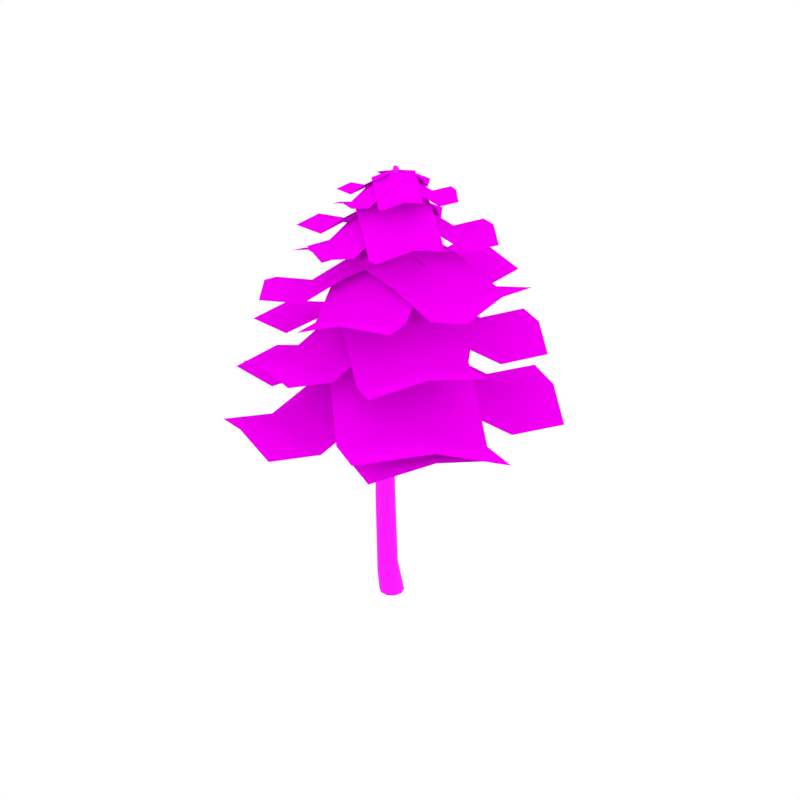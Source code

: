 # Source: Pine_4.blend  (saved by Blender 2.79.0; exported with 4.5.12 LTS)
import bpy
from mathutils import Matrix  # noqa: F401  (used for matrix-valued properties, if any)

bpy.ops.wm.read_factory_settings(use_empty=True)
scene = bpy.context.scene
scene.name = 'Scene'

# ---- collections
col_collection_1 = bpy.data.collections.new('Collection 1'); scene.collection.children.link(col_collection_1)

# ---- images (referenced by path relative to the original .blend; pixels are not part of the script)
import os
ASSET_DIR = os.environ.get("B2B_ASSET_DIR", "")  # directory of the original .blend (textures are referenced by path, not embedded)
HERE = os.path.dirname(os.path.abspath(__file__))  # packed textures are extracted next to this script under _unpacked/

def load_image(name, relpath, width, height, colorspace="sRGB"):
    """Load a texture the original file referenced (path relative to the .blend, or extracted next to this script)."""
    p = next((c for c in (os.path.join(HERE, relpath), os.path.join(ASSET_DIR, relpath)) if relpath and os.path.exists(c)), "")
    if p:
        img = bpy.data.images.load(p, check_existing=True)
        img.name = name
    else:  # same state as the original file: an image datablock whose file is absent (Cycles renders it pink)
        img = bpy.data.images.new(name, width, height)
        img.source = "FILE"
        img.filepath = "//" + (relpath or name)
    img.colorspace_settings.name = colorspace
    return img
img_tree_bark_jpg = load_image('Tree_Bark.jpg', 'Tree_Bark.jpg', 1024, 1024, 'sRGB')
img_pine_leaves_red_png = load_image('Pine_Leaves_Red.png', 'Pine_Leaves_Red.png', 1024, 1024, 'sRGB')

# ---- materials (node trees are filled in below, after node groups)
mat_bark = bpy.data.materials.new('Bark')
mat_bark.alpha_threshold = 0.0
mat_bark.roughness = 0.5
mat_pine_leaves = bpy.data.materials.new('Pine_Leaves')
mat_pine_leaves.alpha_threshold = 0.0
mat_pine_leaves.roughness = 0.5

# ---- node groups
ng_auto_smooth = bpy.data.node_groups.new('Auto Smooth', 'GeometryNodeTree')
_s = ng_auto_smooth.interface.new_socket(name='Geometry', in_out='OUTPUT', socket_type='NodeSocketGeometry')
_s = ng_auto_smooth.interface.new_socket(name='Geometry', in_out='INPUT', socket_type='NodeSocketGeometry')
_s = ng_auto_smooth.interface.new_socket(name='Angle', in_out='INPUT', socket_type='NodeSocketFloat')
_s.subtype = 'ANGLE'
_s.min_value = 0.0
_s.max_value = 3.142
ng_auto_smooth.is_modifier = True
_N = ng_auto_smooth.nodes; _L = ng_auto_smooth.links
n0 = _N.new('NodeGroupOutput'); n0.name = 'Group Output'; n0.location = (480, -100)
n1 = _N.new('NodeGroupInput'); n1.name = 'Group Input'; n1.location = (-420, -300)
n2 = _N.new('NodeGroupInput'); n2.name = 'Group Input.001'; n2.location = (-60, -100)
n3 = _N.new('GeometryNodeSetShadeSmooth'); n3.name = 'Set Shade Smooth'; n3.location = (120, -100)
n3.domain = 'EDGE'
n4 = _N.new('GeometryNodeSetShadeSmooth'); n4.name = 'Set Shade Smooth.001'; n4.location = (300, -100)
n5 = _N.new('GeometryNodeInputMeshEdgeAngle'); n5.name = 'Edge Angle'; n5.location = (-420, -220)
n6 = _N.new('GeometryNodeInputEdgeSmooth'); n6.name = 'Is Edge Smooth'; n6.location = (-60, -160)
n7 = _N.new('GeometryNodeInputShadeSmooth'); n7.name = 'Is Face Smooth'; n7.location = (-240, -340)
n8 = _N.new('FunctionNodeBooleanMath'); n8.name = 'Boolean Math'; n8.location = (-60, -220)
n9 = _N.new('FunctionNodeCompare'); n9.name = 'Compare'; n9.location = (-240, -180)
n9.operation = 'LESS_EQUAL'
_L.new(n5.outputs[0], n9.inputs[0])
_L.new(n4.outputs[0], n0.inputs[0])
_L.new(n1.outputs[1], n9.inputs[1])
_L.new(n9.outputs[0], n8.inputs[0])
_L.new(n7.outputs[0], n8.inputs[1])
_L.new(n2.outputs[0], n3.inputs[0])
_L.new(n6.outputs[0], n3.inputs[1])
_L.new(n3.outputs[0], n4.inputs[0])
_L.new(n8.outputs[0], n3.inputs[2])
n0.is_active_output = True

# ---- material node trees
mat_bark.use_nodes = True; mat_bark.node_tree.nodes.clear()
_N = mat_bark.node_tree.nodes; _L = mat_bark.node_tree.links
n0 = _N.new('ShaderNodeOutputMaterial'); n0.name = 'Material Output'; n0.location = (405, -465)
n1 = _N.new('ShaderNodeBsdfPrincipled'); n1.name = 'Principled BSDF'; n1.location = (115, -465)
n1.width = 150
n1.subsurface_method = 'BURLEY'
n1.inputs[2].default_value = 1.0
n1.inputs[3].default_value = 1.45
n1.inputs[9].default_value = (1.0, 1.0, 1.0)
n2 = _N.new('ShaderNodeTexImage'); n2.name = 'Image Texture.001'; n2.location = (-402, -432)
n2.width = 136
n2.image = img_tree_bark_jpg
_L.new(n1.outputs[0], n0.inputs[0])
_L.new(n2.outputs[0], n1.inputs[0])
n0.is_active_output = True
mat_pine_leaves.use_nodes = True; mat_pine_leaves.node_tree.nodes.clear()
_N = mat_pine_leaves.node_tree.nodes; _L = mat_pine_leaves.node_tree.links
n0 = _N.new('ShaderNodeOutputMaterial'); n0.name = 'Material Output'; n0.location = (324, 300)
n1 = _N.new('ShaderNodeMixShader'); n1.name = 'Mix Shader'; n1.location = (101, 336)
n2 = _N.new('ShaderNodeTexImage'); n2.name = 'Image Texture'; n2.location = (-371, 397)
n2.width = 140
n2.image = img_pine_leaves_red_png
n3 = _N.new('ShaderNodeBsdfTransparent'); n3.name = 'Transparent BSDF'; n3.location = (-90, 145)
n4 = _N.new('ShaderNodeBsdfDiffuse'); n4.name = 'Diffuse BSDF'; n4.location = (-126, 351)
n4.inputs[1].default_value = 1.0
n5 = _N.new('ShaderNodeTexCoord'); n5.name = 'Texture Coordinate'; n5.location = (-629, 262)
_L.new(n2.outputs[0], n4.inputs[0])
_L.new(n1.outputs[0], n0.inputs[0])
_L.new(n2.outputs[1], n1.inputs[0])
_L.new(n3.outputs[0], n1.inputs[1])
_L.new(n4.outputs[0], n1.inputs[2])
_L.new(n5.outputs[2], n2.inputs[0])
n0.is_active_output = True

# ---- world
world_world = bpy.data.worlds.new('World'); scene.world = world_world
world_world.color = (1.0, 1.0, 1.0)
world_world.use_sun_shadow = False
world_world.sun_shadow_jitter_overblur = 0.0
world_world.cycles.sampling_method = 'NONE'
world_world.cycles.sample_map_resolution = 256

# ---- meshes
me_cylinder_031 = bpy.data.meshes.new('Cylinder.031')
me_cylinder_031.from_pydata([(0.04888, -0.1437, 0.000806), (0.08448, -0.01314, -0.0006054), (-0.06223, -0.2333, 0.002764), (-0.2027, -0.2351, 0.003984), (-0.3099, -0.1566, 0.00405), (-0.3531, -0.03296, 0.00362), (-0.3177, 0.09657, 0.002806), (-0.2102, 0.1834, 0.001419), (-0.07168, 0.1883, -9.861e-05), (0.03982, 0.1113, -0.0009098), (-0.1742, -0.05639, 3.053), (-0.1577, 0.03747, 3.084), (-0.2445, -0.1222, 3.024), (-0.345, -0.128, 3.02), (-0.4298, -0.07301, 3.037), (-0.4697, 0.01749, 3.062), (-0.4504, 0.1145, 3.086), (-0.3745, 0.1786, 3.1), (-0.2761, 0.1814, 3.106), (-0.1957, 0.1267, 3.104), (-0.08662, 0.066, 7.529), (-0.07716, 0.09398, 7.527), (-0.1072, 0.04889, 7.54), (-0.1307, 0.04892, 7.557), (-0.1484, 0.06608, 7.573), (-0.1531, 0.09408, 7.581), (-0.1431, 0.1215, 7.579), (-0.1229, 0.1376, 7.567), (-0.1003, 0.1376, 7.551), (-0.08271, 0.1214, 7.535), (-0.1017, 0.06279, 6.705), (-0.0843, 0.1197, 6.702), (-0.1487, 0.02635, 6.699), (-0.2073, 0.02508, 6.689), (-0.2547, 0.05924, 6.678), (-0.2726, 0.115, 6.668), (-0.2554, 0.1712, 6.664), (-0.2085, 0.2082, 6.666), (-0.1487, 0.2098, 6.677), (-0.1019, 0.1752, 6.691), (-0.04686, -0.08323, 4.864), (0.05781, -0.08911, 4.38), (0.07869, -0.01083, 4.377), (-0.02141, -0.00426, 4.863), (-0.1106, -0.1351, 4.845), (-0.00619, -0.14, 4.375), (-0.1912, -0.1386, 4.816), (-0.08647, -0.1416, 4.369), (-0.2572, -0.09066, 4.788), (-0.1512, -0.09675, 4.364), (-0.2819, -0.01014, 4.771), (-0.1792, -0.02338, 4.357), (-0.2561, 0.07157, 4.771), (-0.1604, 0.0538, 4.352), (-0.1879, 0.1238, 4.784), (-0.09926, 0.1063, 4.348), (-0.1048, 0.1249, 4.812), (-0.01726, 0.1107, 4.356), (-0.04255, 0.07434, 4.845), (0.05076, 0.06494, 4.369), (-0.3526, 0.05081, 0.4234), (-0.269, 0.132, 0.4795), (-0.2215, -0.2647, 0.439), (-0.3211, -0.1907, 0.4005), (-0.01578, -0.05556, 0.5967), (-0.0291, -0.1776, 0.5642), (-0.1572, 0.1346, 0.5432), (-0.3706, -0.073, 0.3946), (-0.1061, -0.2614, 0.5018), (-0.06337, 0.06169, 0.5888), (-0.4911, 0.1564, 1.867), (-0.3774, -0.1104, 1.819), (-0.1697, 0.07116, 1.878), (-0.4082, 0.2267, 1.881), (-0.4697, -0.04942, 1.83), (-0.1888, -0.03257, 1.852), (-0.3001, 0.2303, 1.891), (-0.5128, 0.05028, 1.848), (-0.2671, -0.1049, 1.826), (-0.2112, 0.1699, 1.892), (-2.748, 1.035, 3.613), (-2.852, -0.8905, 3.854), (-0.05711, 1.04, 4.355), (-0.1609, -0.8847, 4.597), (-2.86, 0.09586, 3.908), (-0.1688, 0.1016, 4.651), (-1.002, 1.05, 4.002), (-1.894, 1.038, 3.497), (-1.998, -0.8867, 3.738), (-1.105, -0.8754, 4.243), (-2.006, 0.09964, 3.792), (-1.113, 0.1109, 4.297), (1.419, -2.349, 3.853), (2.565, -0.784, 3.967), (-0.831, -0.8174, 4.465), (0.3151, 0.7471, 4.579), (2.029, -1.605, 4.089), (-0.2212, -0.07365, 4.701), (-0.04748, -1.372, 4.158), (0.7042, -1.893, 3.697), (1.85, -0.3283, 3.811), (1.099, 0.1927, 4.273), (1.314, -1.149, 3.933), (0.5623, -0.628, 4.394), (-0.5957, 2.813, 3.741), (-2.298, 1.899, 3.943), (0.7971, 0.4972, 4.429), (-0.905, -0.4174, 4.631), (-1.459, 2.415, 4.018), (-0.06629, 0.099, 4.706), (0.3188, 1.318, 4.095), (-0.1488, 2.088, 3.608), (-1.851, 1.174, 3.81), (-1.383, 0.4037, 4.297), (-1.012, 1.69, 3.885), (-0.5446, 0.9201, 4.372), (2.318, 1.328, 3.588), (0.8828, 2.63, 3.734), (0.6141, -0.7264, 4.406), (-0.8208, 0.5754, 4.552), (1.653, 2.02, 3.835), (-0.05065, -0.03487, 4.653), (1.223, -0.0173, 4.027), (1.786, 0.6567, 3.497), (0.3507, 1.958, 3.642), (-0.2123, 1.284, 4.172), (1.121, 1.348, 3.744), (0.5579, 0.6743, 4.274), (-1.917, -2.051, 3.633), (-0.1262, -2.777, 3.831), (-1.017, 0.5047, 4.306), (0.7741, -0.2217, 4.504), (-1.058, -2.46, 3.909), (-0.1581, 0.09578, 4.582), (-1.347, -0.39, 3.977), (-1.645, -1.245, 3.496), (0.1466, -1.972, 3.693), (0.4445, -1.116, 4.175), (-0.7856, -1.654, 3.771), (-0.4877, -0.799, 4.253), (-1.64, 0.5771, 6.366), (-1.632, -0.5161, 6.518), (-0.1437, 0.6841, 6.938), (-0.1361, -0.4091, 7.089), (-1.677, 0.0418, 6.556), (-0.1805, 0.1488, 7.128), (-0.6661, 0.6529, 6.675), (-1.153, 0.6119, 6.314), (-1.146, -0.4813, 6.466), (-0.6586, -0.4403, 6.827), (-1.19, 0.07661, 6.504), (-0.7029, 0.1176, 6.866), (0.6924, -1.306, 6.632), (1.395, -0.4639, 6.75), (-0.5423, -0.3531, 6.984), (0.1607, 0.489, 7.102), (1.057, -0.9078, 6.81), (-0.1774, 0.04504, 7.162), (-0.11, -0.697, 6.799), (0.3107, -1.021, 6.511), (1.014, -0.1791, 6.629), (0.593, 0.145, 6.917), (0.6756, -0.623, 6.689), (0.2549, -0.2989, 6.977), (-0.4307, 1.64, 6.521), (-1.378, 1.081, 6.602), (0.3917, 0.3619, 7.009), (-0.5561, -0.1978, 7.09), (-0.9189, 1.394, 6.679), (-0.09652, 0.1153, 7.166), (0.1119, 0.8154, 6.776), (-0.1555, 1.24, 6.443), (-1.103, 0.6806, 6.524), (-0.8358, 0.2558, 6.857), (-0.6437, 0.9937, 6.6), (-0.3763, 0.5689, 6.934), (1.254, 0.8427, 6.465), (0.4331, 1.578, 6.527), (0.266, -0.3256, 6.949), (-0.5548, 0.4099, 7.011), (0.8675, 1.234, 6.613), (-0.1205, 0.06538, 7.097), (0.6218, 0.07761, 6.718), (0.957, 0.4608, 6.386), (0.1362, 1.196, 6.448), (-0.1989, 0.8132, 6.78), (0.5706, 0.8518, 6.534), (0.2354, 0.4686, 6.866), (-1.107, -1.158, 6.395), (-0.07958, -1.52, 6.577), (-0.6914, 0.3153, 6.875), (0.3359, -0.04611, 7.056), (-0.6186, -1.366, 6.602), (-0.2031, 0.108, 7.082), (-0.8419, -0.2012, 6.645), (-0.9704, -0.6948, 6.314), (0.05683, -1.056, 6.495), (0.1854, -0.5627, 6.826), (-0.4822, -0.9021, 6.521), (-0.3536, -0.4086, 6.852), (-0.9808, 0.4107, 7.066), (-1.018, -0.2418, 7.143), (-0.08357, 0.4087, 7.399), (-0.1209, -0.2438, 7.476), (-1.023, 0.09121, 7.173), (-0.1253, 0.08925, 7.506), (-0.397, 0.4139, 7.246), (-0.6904, 0.4131, 7.033), (-0.7277, -0.2394, 7.109), (-0.4343, -0.2386, 7.322), (-0.7322, 0.09369, 7.14), (-0.4387, 0.09441, 7.353), (0.3183, -0.7419, 7.187), (0.7585, -0.2592, 7.264), (-0.3918, -0.1487, 7.416), (0.04837, 0.334, 7.493), (0.5464, -0.5161, 7.296), (-0.1637, 0.07712, 7.525), (-0.1438, -0.3617, 7.299), (0.09729, -0.5613, 7.121), (0.5375, -0.07863, 7.198), (0.2964, 0.121, 7.376), (0.3254, -0.3355, 7.23), (0.08434, -0.1359, 7.408), (-0.2245, 1.048, 7.165), (-0.8131, 0.758, 7.212), (0.2084, 0.2446, 7.434), (-0.3802, -0.04575, 7.481), (-0.5251, 0.922, 7.259), (-0.09229, 0.1183, 7.528), (0.0616, 0.53, 7.303), (-0.07964, 0.799, 7.111), (-0.6682, 0.5087, 7.158), (-0.527, 0.2396, 7.35), (-0.3803, 0.6727, 7.205), (-0.239, 0.4037, 7.397), (0.7126, 0.5374, 7.091), (0.2281, 0.9799, 7.143), (0.1195, -0.1593, 7.371), (-0.365, 0.2833, 7.423), (0.4855, 0.7709, 7.187), (-0.1076, 0.07423, 7.467), (0.3327, 0.08192, 7.237), (0.5328, 0.3125, 7.041), (0.04831, 0.7551, 7.093), (-0.1518, 0.5245, 7.288), (0.3057, 0.546, 7.137), (0.1056, 0.3154, 7.332), (-0.7459, -0.6286, 7.058), (-0.1411, -0.8695, 7.155), (-0.4623, 0.2336, 7.36), (0.1424, -0.007285, 7.458), (-0.4586, -0.7659, 7.176), (-0.175, 0.09632, 7.478), (-0.5649, -0.06771, 7.217), (-0.6545, -0.3545, 7.014), (-0.04975, -0.5953, 7.112), (0.03982, -0.3086, 7.315), (-0.3672, -0.4917, 7.132), (-0.2776, -0.205, 7.335), (-2.153, -0.5051, 5.53), (-1.3, -1.696, 5.71), (-0.5926, 0.7669, 6.198), (0.2607, -0.4241, 6.377), (-1.778, -1.119, 5.75), (-0.2178, 0.1526, 6.418), (-1.143, 0.3294, 5.893), (-1.648, -0.09188, 5.475), (-0.7951, -1.283, 5.655), (-0.2896, -0.8617, 6.072), (-1.274, -0.7062, 5.695), (-0.7681, -0.2849, 6.113), (1.86, -0.7464, 5.868), (1.956, 0.7201, 6.005), (-0.2233, -0.6914, 6.253), (-0.1278, 0.7752, 6.391), (1.942, -0.02725, 6.074), (-0.1417, 0.02782, 6.459), (0.5136, -0.7219, 6.048), (1.221, -0.7402, 5.724), (1.317, 0.7263, 5.862), (0.6092, 0.7446, 6.185), (1.303, -0.02102, 5.93), (0.5952, -0.002688, 6.254), (-1.566, 1.637, 5.713), (-2.272, 0.3432, 5.799), (0.2605, 0.7284, 6.285), (-0.4454, -0.565, 6.371), (-1.957, 1.018, 5.89), (-0.1304, 0.1102, 6.462), (-0.3744, 1.059, 6.014), (-0.9766, 1.365, 5.628), (-1.683, 0.07116, 5.714), (-1.08, -0.2346, 6.101), (-1.368, 0.7464, 5.805), (-0.7654, 0.4406, 6.191), (0.9193, 1.916, 5.707), (-0.5287, 2.196, 5.766), (0.5941, -0.1066, 6.257), (-0.8539, 0.1739, 6.316), (0.2081, 2.099, 5.871), (-0.1171, 0.07688, 6.421), (0.7227, 0.6016, 5.995), (0.8403, 1.273, 5.616), (-0.6077, 1.553, 5.675), (-0.7253, 0.8822, 6.054), (0.1291, 1.456, 5.78), (0.01152, 0.7852, 6.158), (-0.2244, -1.998, 5.578), (1.178, -1.592, 5.798), (-0.9131, -0.06696, 6.122), (0.4892, 0.3384, 6.342), (0.4711, -1.844, 5.821), (-0.2176, 0.08704, 6.365), (-0.6777, -0.7476, 5.861), (-0.4374, -1.386, 5.484), (0.9649, -0.9808, 5.703), (0.7247, -0.3422, 6.08), (0.2581, -1.232, 5.726), (0.01786, -0.5936, 6.103), (-2.388, 0.9033, 4.595), (-2.47, -0.7766, 4.801), (-0.07716, 0.9341, 5.361), (-0.1595, -0.7458, 5.567), (-2.489, 0.08343, 4.848), (-0.1784, 0.1142, 5.614), (-0.8842, 0.9332, 5.011), (-1.639, 0.9149, 4.532), (-1.722, -0.765, 4.738), (-0.9665, -0.7467, 5.217), (-1.741, 0.09507, 4.785), (-0.9854, 0.1133, 5.264), (1.182, -2.053, 4.981), (2.234, -0.7345, 5.138), (-0.7445, -0.6343, 5.423), (0.3078, 0.6844, 5.581), (1.73, -1.429, 5.217), (-0.1957, -0.01041, 5.659), (-0.07037, -1.147, 5.188), (0.5841, -1.628, 4.816), (1.636, -0.3095, 4.974), (0.9819, 0.1721, 5.345), (1.133, -1.004, 5.052), (0.4784, -0.5227, 5.424), (-0.5164, 2.468, 4.805), (-2.004, 1.663, 4.904), (0.6761, 0.4525, 5.462), (-0.8115, -0.3525, 5.561), (-1.279, 2.117, 5.008), (-0.08648, 0.1012, 5.665), (0.2708, 1.167, 5.151), (-0.1183, 1.838, 4.707), (-1.606, 1.033, 4.807), (-1.217, 0.3622, 5.25), (-0.8808, 1.486, 4.91), (-0.4918, 0.8159, 5.354), (2.039, 1.15, 4.798), (0.8016, 2.306, 4.866), (0.4907, -0.6189, 5.43), (-0.7471, 0.5363, 5.498), (1.459, 1.762, 4.987), (-0.08938, -0.007037, 5.618), (1.047, -0.008229, 5.128), (1.571, 0.5728, 4.693), (0.3328, 1.728, 4.761), (-0.1904, 1.147, 5.196), (0.9905, 1.185, 4.881), (0.4673, 0.6036, 5.316), (-1.623, -1.823, 4.651), (-0.04561, -2.39, 4.902), (-0.9638, 0.4358, 5.275), (0.6132, -0.1309, 5.527), (-0.8721, -2.148, 4.929), (-0.2133, 0.111, 5.553), (-1.203, -0.3556, 4.975), (-1.409, -1.111, 4.542), (0.1679, -1.678, 4.794), (0.3741, -0.9223, 5.226), (-0.6586, -1.436, 4.82), (-0.4523, -0.6804, 5.253), (1.458, -2.725, 4.34), (2.902, -1.024, 4.12), (-0.9737, -0.678, 4.867), (0.471, 1.023, 4.648), (2.231, -1.888, 4.439), (-0.2008, 0.1585, 4.966), (-0.1344, -1.432, 4.581), (0.6612, -2.174, 4.115), (2.106, -0.4735, 3.895), (1.31, 0.2686, 4.361), (1.434, -1.338, 4.213), (0.6384, -0.5956, 4.68)], [], [(73, 70, 16, 17), (74, 71, 13, 14), (75, 72, 11, 10), (76, 73, 17, 18), (77, 74, 14, 15), (78, 75, 10, 12), (79, 76, 18, 19), (70, 77, 15, 16), (71, 78, 12, 13), (72, 79, 19, 11), (12, 10, 41, 45), (35, 50, 48, 34), (37, 36, 26, 27), (18, 17, 55, 57), (15, 14, 49, 51), (19, 18, 57, 59), (16, 15, 51, 53), (13, 12, 45, 47), (11, 19, 59, 42), (17, 16, 53, 55), (14, 13, 47, 49), (38, 37, 27, 28), (35, 34, 24, 25), (34, 33, 23, 24), (39, 38, 28, 29), (36, 35, 25, 26), (33, 32, 22, 23), (31, 39, 29, 21), (20, 21, 29, 28, 27, 26, 25, 24, 23, 22), (43, 31, 30, 40), (39, 58, 56, 38), (36, 52, 50, 35), (33, 46, 44, 32), (58, 39, 31, 43), (37, 54, 52, 36), (34, 48, 46, 33), (40, 30, 32, 44), (38, 56, 54, 37), (32, 30, 20, 22), (41, 42, 43, 40), (45, 41, 40, 44), (47, 45, 44, 46), (49, 47, 46, 48), (51, 49, 48, 50), (53, 51, 50, 52), (55, 53, 52, 54), (57, 55, 54, 56), (59, 57, 56, 58), (42, 59, 58, 43), (10, 11, 42, 41), (1, 9, 69, 64), (3, 2, 68, 62), (6, 5, 67, 60), (9, 8, 66, 69), (2, 0, 65, 68), (5, 4, 63, 67), (8, 7, 61, 66), (0, 1, 64, 65), (4, 3, 62, 63), (7, 6, 60, 61), (64, 69, 79, 72), (62, 68, 78, 71), (60, 67, 77, 70), (69, 66, 76, 79), (68, 65, 75, 78), (67, 63, 74, 77), (66, 61, 73, 76), (65, 64, 72, 75), (63, 62, 71, 74), (61, 60, 70, 73), (31, 21, 20, 30), (91, 89, 83, 85), (86, 91, 85, 82), (80, 84, 90, 87), (87, 90, 91, 86), (84, 81, 88, 90), (90, 88, 89, 91), (103, 101, 95, 97), (98, 103, 97, 94), (92, 96, 102, 99), (99, 102, 103, 98), (96, 93, 100, 102), (102, 100, 101, 103), (115, 113, 107, 109), (110, 115, 109, 106), (104, 108, 114, 111), (111, 114, 115, 110), (108, 105, 112, 114), (114, 112, 113, 115), (127, 125, 119, 121), (122, 127, 121, 118), (116, 120, 126, 123), (123, 126, 127, 122), (120, 117, 124, 126), (126, 124, 125, 127), (139, 137, 131, 133), (134, 139, 133, 130), (128, 132, 138, 135), (135, 138, 139, 134), (132, 129, 136, 138), (138, 136, 137, 139), (151, 149, 143, 145), (146, 151, 145, 142), (140, 144, 150, 147), (147, 150, 151, 146), (144, 141, 148, 150), (150, 148, 149, 151), (163, 161, 155, 157), (158, 163, 157, 154), (152, 156, 162, 159), (159, 162, 163, 158), (156, 153, 160, 162), (162, 160, 161, 163), (175, 173, 167, 169), (170, 175, 169, 166), (164, 168, 174, 171), (171, 174, 175, 170), (168, 165, 172, 174), (174, 172, 173, 175), (187, 185, 179, 181), (182, 187, 181, 178), (176, 180, 186, 183), (183, 186, 187, 182), (180, 177, 184, 186), (186, 184, 185, 187), (199, 197, 191, 193), (194, 199, 193, 190), (188, 192, 198, 195), (195, 198, 199, 194), (192, 189, 196, 198), (198, 196, 197, 199), (211, 209, 203, 205), (206, 211, 205, 202), (200, 204, 210, 207), (207, 210, 211, 206), (204, 201, 208, 210), (210, 208, 209, 211), (223, 221, 215, 217), (218, 223, 217, 214), (212, 216, 222, 219), (219, 222, 223, 218), (216, 213, 220, 222), (222, 220, 221, 223), (235, 233, 227, 229), (230, 235, 229, 226), (224, 228, 234, 231), (231, 234, 235, 230), (228, 225, 232, 234), (234, 232, 233, 235), (247, 245, 239, 241), (242, 247, 241, 238), (236, 240, 246, 243), (243, 246, 247, 242), (240, 237, 244, 246), (246, 244, 245, 247), (259, 257, 251, 253), (254, 259, 253, 250), (248, 252, 258, 255), (255, 258, 259, 254), (252, 249, 256, 258), (258, 256, 257, 259), (271, 269, 263, 265), (266, 271, 265, 262), (260, 264, 270, 267), (267, 270, 271, 266), (264, 261, 268, 270), (270, 268, 269, 271), (283, 281, 275, 277), (278, 283, 277, 274), (272, 276, 282, 279), (279, 282, 283, 278), (276, 273, 280, 282), (282, 280, 281, 283), (295, 293, 287, 289), (290, 295, 289, 286), (284, 288, 294, 291), (291, 294, 295, 290), (288, 285, 292, 294), (294, 292, 293, 295), (307, 305, 299, 301), (302, 307, 301, 298), (296, 300, 306, 303), (303, 306, 307, 302), (300, 297, 304, 306), (306, 304, 305, 307), (319, 317, 311, 313), (314, 319, 313, 310), (308, 312, 318, 315), (315, 318, 319, 314), (312, 309, 316, 318), (318, 316, 317, 319), (331, 329, 323, 325), (326, 331, 325, 322), (320, 324, 330, 327), (327, 330, 331, 326), (324, 321, 328, 330), (330, 328, 329, 331), (343, 341, 335, 337), (338, 343, 337, 334), (332, 336, 342, 339), (339, 342, 343, 338), (336, 333, 340, 342), (342, 340, 341, 343), (355, 353, 347, 349), (350, 355, 349, 346), (344, 348, 354, 351), (351, 354, 355, 350), (348, 345, 352, 354), (354, 352, 353, 355), (367, 365, 359, 361), (362, 367, 361, 358), (356, 360, 366, 363), (363, 366, 367, 362), (360, 357, 364, 366), (366, 364, 365, 367), (379, 377, 371, 373), (374, 379, 373, 370), (368, 372, 378, 375), (375, 378, 379, 374), (372, 369, 376, 378), (378, 376, 377, 379), (391, 389, 383, 385), (386, 391, 385, 382), (380, 384, 390, 387), (387, 390, 391, 386), (384, 381, 388, 390), (390, 388, 389, 391)])
me_cylinder_031.polygons.foreach_set('use_smooth', [True] * 227)
me_cylinder_031.polygons.foreach_set('material_index', [0, 0, 0, 0, 0, 0, 0, 0, 0, 0, 0, 0, 0, 0, 0, 0, 0, 0, 0, 0, 0, 0, 0, 0, 0, 0, 0, 0, 0, 0, 0, 0, 0, 0, 0, 0, 0, 0, 0, 0, 0, 0, 0, 0, 0, 0, 0, 0, 0, 0, 0, 0, 0, 0, 0, 0, 0, 0, 0, 0, 0, 0, 0, 0, 0, 0, 0, 0, 0, 0, 0, 1, 1, 1, 1, 1, 1, 1, 1, 1, 1, 1, 1, 1, 1, 1, 1, 1, 1, 1, 1, 1, 1, 1, 1, 1, 1, 1, 1, 1, 1, 1, 1, 1, 1, 1, 1, 1, 1, 1, 1, 1, 1, 1, 1, 1, 1, 1, 1, 1, 1, 1, 1, 1, 1, 1, 1, 1, 1, 1, 1, 1, 1, 1, 1, 1, 1, 1, 1, 1, 1, 1, 1, 1, 1, 1, 1, 1, 1, 1, 1, 1, 1, 1, 1, 1, 1, 1, 1, 1, 1, 1, 1, 1, 1, 1, 1, 1, 1, 1, 1, 1, 1, 1, 1, 1, 1, 1, 1, 1, 1, 1, 1, 1, 1, 1, 1, 1, 1, 1, 1, 1, 1, 1, 1, 1, 1, 1, 1, 1, 1, 1, 1, 1, 1, 1, 1, 1, 1, 1, 1, 1, 1, 1, 1, 1, 1, 1, 1, 1, 1, 1, 1, 1, 1, 1, 1])
_uv = me_cylinder_031.uv_layers.new(name='UVMap')
_uv.uv.foreach_set('vector', [0.1618, 0.7244, 0.2024, 0.7198, 0.2053, 1.19, 0.1674, 1.194, 0.2836, 0.7042, 0.3257, 0.698, 0.3196, 1.166, 0.2812, 1.173, 0.412, 0.7145, 0.4529, 0.7317, 0.429, 1.182, 0.3934, 1.175, 0.5347, 0.7459, 0.5756, 0.7468, 0.5374, 1.196, 0.5006, 1.193, 0.2428, 0.7125, 0.2836, 0.7042, 0.2812, 1.173, 0.2433, 1.182, 0.3696, 0.6993, 0.412, 0.7145, 0.3934, 1.175, 0.3574, 1.168, 0.4938, 0.7422, 0.5347, 0.7459, 0.5006, 1.193, 0.4647, 1.189, 0.2024, 0.7198, 0.2428, 0.7125, 0.2433, 1.182, 0.2053, 1.19, 0.3257, 0.698, 0.3696, 0.6993, 0.3574, 1.168, 0.3196, 1.166, 0.4529, 0.7317, 0.4938, 0.7422, 0.4647, 1.189, 0.429, 1.182, 0.3574, 1.168, 0.3934, 1.175, 0.3502, 1.825, 0.3199, 1.824, 0.1696, 2.623, 0.2126, 1.977, 0.2426, 1.983, 0.1927, 2.627, 0.1229, 2.625, 0.1463, 2.622, 0.1611, 2.991, 0.1502, 2.987, 0.5006, 1.193, 0.5374, 1.196, 0.473, 1.831, 0.4418, 1.827, 0.2433, 1.182, 0.2812, 1.173, 0.2604, 1.824, 0.2305, 1.82, 0.4647, 1.189, 0.5006, 1.193, 0.4418, 1.827, 0.4105, 1.826, 0.2053, 1.19, 0.2433, 1.182, 0.2305, 1.82, 0.2005, 1.814, 0.3196, 1.166, 0.3574, 1.168, 0.3199, 1.824, 0.2901, 1.825, 0.429, 1.182, 0.4647, 1.189, 0.4105, 1.826, 0.3803, 1.825, 0.1674, 1.194, 0.2053, 1.19, 0.2005, 1.814, 0.171, 1.806, 0.2812, 1.173, 0.3196, 1.166, 0.2901, 1.825, 0.2604, 1.824, 0.33, 2.651, 0.3538, 2.651, 0.2547, 2.996, 0.247, 2.988, 0.1696, 2.623, 0.1927, 2.627, 0.1844, 2.989, 0.1729, 2.992, 0.1927, 2.627, 0.2152, 2.635, 0.1948, 2.984, 0.1844, 2.989, 0.3065, 2.653, 0.33, 2.651, 0.247, 2.988, 0.2384, 2.981, 0.1463, 2.622, 0.1696, 2.623, 0.1729, 2.992, 0.1611, 2.991, 0.2152, 2.635, 0.2375, 2.644, 0.205, 2.978, 0.1948, 2.984, 0.2834, 2.653, 0.3065, 2.653, 0.2384, 2.981, 0.2278, 2.976, 0.6594, 0.02899, 0.6487, 0.03233, 0.6382, 0.02867, 0.632, 0.01982, 0.632, 0.009202, 0.6382, 0.0003533, 0.6487, -0.003316, 0.6594, 1.085e-05, 0.666, 0.008982, 0.666, 0.02001, 0.3636, 2.015, 0.2834, 2.653, 0.2601, 2.65, 0.3318, 2.01, 0.3065, 2.653, 0.3963, 2.012, 0.4295, 2.005, 0.33, 2.651, 0.1463, 2.622, 0.182, 1.973, 0.2126, 1.977, 0.1696, 2.623, 0.2152, 2.635, 0.2722, 1.99, 0.3015, 2.0, 0.2375, 2.644, 0.3963, 2.012, 0.3065, 2.653, 0.2834, 2.653, 0.3636, 2.015, 0.1229, 2.625, 0.1502, 1.973, 0.182, 1.973, 0.1463, 2.622, 0.1927, 2.627, 0.2426, 1.983, 0.2722, 1.99, 0.2152, 2.635, 0.3318, 2.01, 0.2601, 2.65, 0.2375, 2.644, 0.3015, 2.0, 0.33, 2.651, 0.4295, 2.005, 0.463, 2.0, 0.3538, 2.651, 0.2375, 2.644, 0.2601, 2.65, 0.2162, 2.975, 0.205, 2.978, 0.3502, 1.825, 0.3803, 1.825, 0.3636, 2.015, 0.3318, 2.01, 0.3199, 1.824, 0.3502, 1.825, 0.3318, 2.01, 0.3015, 2.0, 0.2901, 1.825, 0.3199, 1.824, 0.3015, 2.0, 0.2722, 1.99, 0.2604, 1.824, 0.2901, 1.825, 0.2722, 1.99, 0.2426, 1.983, 0.2305, 1.82, 0.2604, 1.824, 0.2426, 1.983, 0.2126, 1.977, 0.2005, 1.814, 0.2305, 1.82, 0.2126, 1.977, 0.182, 1.973, 0.171, 1.806, 0.2005, 1.814, 0.182, 1.973, 0.1502, 1.973, 0.4418, 1.827, 0.473, 1.831, 0.463, 2.0, 0.4295, 2.005, 0.4105, 1.826, 0.4418, 1.827, 0.4295, 2.005, 0.3963, 2.012, 0.3803, 1.825, 0.4105, 1.826, 0.3963, 2.012, 0.3636, 2.015, 0.3934, 1.175, 0.429, 1.182, 0.3803, 1.825, 0.3502, 1.825, 0.4832, -0.003316, 0.5322, -0.001449, 0.518, 0.2247, 0.4701, 0.2216, 0.3249, 0.01573, 0.3785, 0.007964, 0.3841, 0.1901, 0.3398, 0.1773, 0.1747, 0.02513, 0.2251, 0.02383, 0.2455, 0.1712, 0.1992, 0.1844, 0.5322, -0.001449, 0.5815, 0.006414, 0.5659, 0.2143, 0.518, 0.2247, 0.3785, 0.007964, 0.4325, 0.0003687, 0.4259, 0.2067, 0.3841, 0.1901, 0.2251, 0.02383, 0.2744, 0.02089, 0.2931, 0.1696, 0.2455, 0.1712, 0.5815, 0.006414, 0.6317, 0.01888, 0.6124, 0.1985, 0.5659, 0.2143, 0.4325, 0.0003687, 0.4832, -0.003316, 0.4701, 0.2216, 0.4259, 0.2067, 0.2744, 0.02089, 0.3249, 0.01573, 0.3398, 0.1773, 0.2931, 0.1696, 0.1229, 0.02547, 0.1747, 0.02513, 0.1992, 0.1844, 0.1554, 0.2058, 0.4701, 0.2216, 0.518, 0.2247, 0.4938, 0.7422, 0.4529, 0.7317, 0.3398, 0.1773, 0.3841, 0.1901, 0.3696, 0.6993, 0.3257, 0.698, 0.1992, 0.1844, 0.2455, 0.1712, 0.2428, 0.7125, 0.2024, 0.7198, 0.518, 0.2247, 0.5659, 0.2143, 0.5347, 0.7459, 0.4938, 0.7422, 0.3841, 0.1901, 0.4259, 0.2067, 0.412, 0.7145, 0.3696, 0.6993, 0.2455, 0.1712, 0.2931, 0.1696, 0.2836, 0.7042, 0.2428, 0.7125, 0.5659, 0.2143, 0.6124, 0.1985, 0.5756, 0.7468, 0.5347, 0.7459, 0.4259, 0.2067, 0.4701, 0.2216, 0.4529, 0.7317, 0.412, 0.7145, 0.2931, 0.1696, 0.3398, 0.1773, 0.3257, 0.698, 0.2836, 0.7042, 0.1554, 0.2058, 0.1992, 0.1844, 0.2024, 0.7198, 0.1618, 0.7244, 0.2834, 2.653, 0.2278, 2.976, 0.2162, 2.975, 0.2601, 2.65, 0.5, 0.3284, 0.1342, 0.3284, 0.1342, -0.00485, 0.5, -0.00485, 0.8658, 0.3284, 0.5, 0.3284, 0.5, -0.00485, 0.8658, -0.00485, 0.8658, 0.995, 0.5, 0.995, 0.5, 0.6617, 0.8658, 0.6617, 0.8658, 0.6617, 0.5, 0.6617, 0.5, 0.3284, 0.8658, 0.3284, 0.5, 0.995, 0.1342, 0.995, 0.1342, 0.6617, 0.5, 0.6617, 0.5, 0.6617, 0.1342, 0.6617, 0.1342, 0.3284, 0.5, 0.3284, 0.5, 0.3284, 0.1342, 0.3284, 0.1342, -0.00485, 0.5, -0.00485, 0.8658, 0.3284, 0.5, 0.3284, 0.5, -0.00485, 0.8658, -0.00485, 0.8658, 0.995, 0.5, 0.995, 0.5, 0.6617, 0.8658, 0.6617, 0.8658, 0.6617, 0.5, 0.6617, 0.5, 0.3284, 0.8658, 0.3284, 0.5, 0.995, 0.1342, 0.995, 0.1342, 0.6617, 0.5, 0.6617, 0.5, 0.6617, 0.1342, 0.6617, 0.1342, 0.3284, 0.5, 0.3284, 0.5, 0.3284, 0.1342, 0.3284, 0.1342, -0.00485, 0.5, -0.00485, 0.8658, 0.3284, 0.5, 0.3284, 0.5, -0.00485, 0.8658, -0.00485, 0.8658, 0.995, 0.5, 0.995, 0.5, 0.6617, 0.8658, 0.6617, 0.8658, 0.6617, 0.5, 0.6617, 0.5, 0.3284, 0.8658, 0.3284, 0.5, 0.995, 0.1342, 0.995, 0.1342, 0.6617, 0.5, 0.6617, 0.5, 0.6617, 0.1342, 0.6617, 0.1342, 0.3284, 0.5, 0.3284, 0.5, 0.3284, 0.1342, 0.3284, 0.1342, -0.00485, 0.5, -0.00485, 0.8658, 0.3284, 0.5, 0.3284, 0.5, -0.00485, 0.8658, -0.00485, 0.8658, 0.995, 0.5, 0.995, 0.5, 0.6617, 0.8658, 0.6617, 0.8658, 0.6617, 0.5, 0.6617, 0.5, 0.3284, 0.8658, 0.3284, 0.5, 0.995, 0.1342, 0.995, 0.1342, 0.6617, 0.5, 0.6617, 0.5, 0.6617, 0.1342, 0.6617, 0.1342, 0.3284, 0.5, 0.3284, 0.5, 0.3284, 0.1342, 0.3284, 0.1342, -0.00485, 0.5, -0.00485, 0.8658, 0.3284, 0.5, 0.3284, 0.5, -0.00485, 0.8658, -0.00485, 0.8658, 0.995, 0.5, 0.995, 0.5, 0.6617, 0.8658, 0.6617, 0.8658, 0.6617, 0.5, 0.6617, 0.5, 0.3284, 0.8658, 0.3284, 0.5, 0.995, 0.1342, 0.995, 0.1342, 0.6617, 0.5, 0.6617, 0.5, 0.6617, 0.1342, 0.6617, 0.1342, 0.3284, 0.5, 0.3284, 0.5, 0.3284, 0.1342, 0.3284, 0.1342, -0.00485, 0.5, -0.00485, 0.8658, 0.3284, 0.5, 0.3284, 0.5, -0.00485, 0.8658, -0.00485, 0.8658, 0.995, 0.5, 0.995, 0.5, 0.6617, 0.8658, 0.6617, 0.8658, 0.6617, 0.5, 0.6617, 0.5, 0.3284, 0.8658, 0.3284, 0.5, 0.995, 0.1342, 0.995, 0.1342, 0.6617, 0.5, 0.6617, 0.5, 0.6617, 0.1342, 0.6617, 0.1342, 0.3284, 0.5, 0.3284, 0.5, 0.3284, 0.1342, 0.3284, 0.1342, -0.00485, 0.5, -0.00485, 0.8658, 0.3284, 0.5, 0.3284, 0.5, -0.00485, 0.8658, -0.00485, 0.8658, 0.995, 0.5, 0.995, 0.5, 0.6617, 0.8658, 0.6617, 0.8658, 0.6617, 0.5, 0.6617, 0.5, 0.3284, 0.8658, 0.3284, 0.5, 0.995, 0.1342, 0.995, 0.1342, 0.6617, 0.5, 0.6617, 0.5, 0.6617, 0.1342, 0.6617, 0.1342, 0.3284, 0.5, 0.3284, 0.5, 0.3284, 0.1342, 0.3284, 0.1342, -0.00485, 0.5, -0.00485, 0.8658, 0.3284, 0.5, 0.3284, 0.5, -0.00485, 0.8658, -0.00485, 0.8658, 0.995, 0.5, 0.995, 0.5, 0.6617, 0.8658, 0.6617, 0.8658, 0.6617, 0.5, 0.6617, 0.5, 0.3284, 0.8658, 0.3284, 0.5, 0.995, 0.1342, 0.995, 0.1342, 0.6617, 0.5, 0.6617, 0.5, 0.6617, 0.1342, 0.6617, 0.1342, 0.3284, 0.5, 0.3284, 0.5, 0.3284, 0.1342, 0.3284, 0.1342, -0.00485, 0.5, -0.00485, 0.8658, 0.3284, 0.5, 0.3284, 0.5, -0.00485, 0.8658, -0.00485, 0.8658, 0.995, 0.5, 0.995, 0.5, 0.6617, 0.8658, 0.6617, 0.8658, 0.6617, 0.5, 0.6617, 0.5, 0.3284, 0.8658, 0.3284, 0.5, 0.995, 0.1342, 0.995, 0.1342, 0.6617, 0.5, 0.6617, 0.5, 0.6617, 0.1342, 0.6617, 0.1342, 0.3284, 0.5, 0.3284, 0.5, 0.3284, 0.1342, 0.3284, 0.1342, -0.00485, 0.5, -0.00485, 0.8658, 0.3284, 0.5, 0.3284, 0.5, -0.00485, 0.8658, -0.00485, 0.8658, 0.995, 0.5, 0.995, 0.5, 0.6617, 0.8658, 0.6617, 0.8658, 0.6617, 0.5, 0.6617, 0.5, 0.3284, 0.8658, 0.3284, 0.5, 0.995, 0.1342, 0.995, 0.1342, 0.6617, 0.5, 0.6617, 0.5, 0.6617, 0.1342, 0.6617, 0.1342, 0.3284, 0.5, 0.3284, 0.5, 0.3284, 0.1342, 0.3284, 0.1342, -0.00485, 0.5, -0.00485, 0.8658, 0.3284, 0.5, 0.3284, 0.5, -0.00485, 0.8658, -0.00485, 0.8658, 0.995, 0.5, 0.995, 0.5, 0.6617, 0.8658, 0.6617, 0.8658, 0.6617, 0.5, 0.6617, 0.5, 0.3284, 0.8658, 0.3284, 0.5, 0.995, 0.1342, 0.995, 0.1342, 0.6617, 0.5, 0.6617, 0.5, 0.6617, 0.1342, 0.6617, 0.1342, 0.3284, 0.5, 0.3284, 0.5, 0.3284, 0.1342, 0.3284, 0.1342, -0.00485, 0.5, -0.00485, 0.8658, 0.3284, 0.5, 0.3284, 0.5, -0.00485, 0.8658, -0.00485, 0.8658, 0.995, 0.5, 0.995, 0.5, 0.6617, 0.8658, 0.6617, 0.8658, 0.6617, 0.5, 0.6617, 0.5, 0.3284, 0.8658, 0.3284, 0.5, 0.995, 0.1342, 0.995, 0.1342, 0.6617, 0.5, 0.6617, 0.5, 0.6617, 0.1342, 0.6617, 0.1342, 0.3284, 0.5, 0.3284, 0.5, 0.3284, 0.1342, 0.3284, 0.1342, -0.00485, 0.5, -0.00485, 0.8658, 0.3284, 0.5, 0.3284, 0.5, -0.00485, 0.8658, -0.00485, 0.8658, 0.995, 0.5, 0.995, 0.5, 0.6617, 0.8658, 0.6617, 0.8658, 0.6617, 0.5, 0.6617, 0.5, 0.3284, 0.8658, 0.3284, 0.5, 0.995, 0.1342, 0.995, 0.1342, 0.6617, 0.5, 0.6617, 0.5, 0.6617, 0.1342, 0.6617, 0.1342, 0.3284, 0.5, 0.3284, 0.5, 0.3284, 0.1342, 0.3284, 0.1342, -0.00485, 0.5, -0.00485, 0.8658, 0.3284, 0.5, 0.3284, 0.5, -0.00485, 0.8658, -0.00485, 0.8658, 0.995, 0.5, 0.995, 0.5, 0.6617, 0.8658, 0.6617, 0.8658, 0.6617, 0.5, 0.6617, 0.5, 0.3284, 0.8658, 0.3284, 0.5, 0.995, 0.1342, 0.995, 0.1342, 0.6617, 0.5, 0.6617, 0.5, 0.6617, 0.1342, 0.6617, 0.1342, 0.3284, 0.5, 0.3284, 0.5, 0.3284, 0.1342, 0.3284, 0.1342, -0.00485, 0.5, -0.00485, 0.8658, 0.3284, 0.5, 0.3284, 0.5, -0.00485, 0.8658, -0.00485, 0.8658, 0.995, 0.5, 0.995, 0.5, 0.6617, 0.8658, 0.6617, 0.8658, 0.6617, 0.5, 0.6617, 0.5, 0.3284, 0.8658, 0.3284, 0.5, 0.995, 0.1342, 0.995, 0.1342, 0.6617, 0.5, 0.6617, 0.5, 0.6617, 0.1342, 0.6617, 0.1342, 0.3284, 0.5, 0.3284, 0.5, 0.3284, 0.1342, 0.3284, 0.1342, -0.00485, 0.5, -0.00485, 0.8658, 0.3284, 0.5, 0.3284, 0.5, -0.00485, 0.8658, -0.00485, 0.8658, 0.995, 0.5, 0.995, 0.5, 0.6617, 0.8658, 0.6617, 0.8658, 0.6617, 0.5, 0.6617, 0.5, 0.3284, 0.8658, 0.3284, 0.5, 0.995, 0.1342, 0.995, 0.1342, 0.6617, 0.5, 0.6617, 0.5, 0.6617, 0.1342, 0.6617, 0.1342, 0.3284, 0.5, 0.3284, 0.5, 0.3284, 0.1342, 0.3284, 0.1342, -0.00485, 0.5, -0.00485, 0.8658, 0.3284, 0.5, 0.3284, 0.5, -0.00485, 0.8658, -0.00485, 0.8658, 0.995, 0.5, 0.995, 0.5, 0.6617, 0.8658, 0.6617, 0.8658, 0.6617, 0.5, 0.6617, 0.5, 0.3284, 0.8658, 0.3284, 0.5, 0.995, 0.1342, 0.995, 0.1342, 0.6617, 0.5, 0.6617, 0.5, 0.6617, 0.1342, 0.6617, 0.1342, 0.3284, 0.5, 0.3284, 0.5, 0.3284, 0.1342, 0.3284, 0.1342, -0.00485, 0.5, -0.00485, 0.8658, 0.3284, 0.5, 0.3284, 0.5, -0.00485, 0.8658, -0.00485, 0.8658, 0.995, 0.5, 0.995, 0.5, 0.6617, 0.8658, 0.6617, 0.8658, 0.6617, 0.5, 0.6617, 0.5, 0.3284, 0.8658, 0.3284, 0.5, 0.995, 0.1342, 0.995, 0.1342, 0.6617, 0.5, 0.6617, 0.5, 0.6617, 0.1342, 0.6617, 0.1342, 0.3284, 0.5, 0.3284, 0.5, 0.3284, 0.1342, 0.3284, 0.1342, -0.00485, 0.5, -0.00485, 0.8658, 0.3284, 0.5, 0.3284, 0.5, -0.00485, 0.8658, -0.00485, 0.8658, 0.995, 0.5, 0.995, 0.5, 0.6617, 0.8658, 0.6617, 0.8658, 0.6617, 0.5, 0.6617, 0.5, 0.3284, 0.8658, 0.3284, 0.5, 0.995, 0.1342, 0.995, 0.1342, 0.6617, 0.5, 0.6617, 0.5, 0.6617, 0.1342, 0.6617, 0.1342, 0.3284, 0.5, 0.3284, 0.5, 0.3284, 0.1342, 0.3284, 0.1342, -0.00485, 0.5, -0.00485, 0.8658, 0.3284, 0.5, 0.3284, 0.5, -0.00485, 0.8658, -0.00485, 0.8658, 0.995, 0.5, 0.995, 0.5, 0.6617, 0.8658, 0.6617, 0.8658, 0.6617, 0.5, 0.6617, 0.5, 0.3284, 0.8658, 0.3284, 0.5, 0.995, 0.1342, 0.995, 0.1342, 0.6617, 0.5, 0.6617, 0.5, 0.6617, 0.1342, 0.6617, 0.1342, 0.3284, 0.5, 0.3284, 0.5, 0.3284, 0.1342, 0.3284, 0.1342, -0.00485, 0.5, -0.00485, 0.8658, 0.3284, 0.5, 0.3284, 0.5, -0.00485, 0.8658, -0.00485, 0.8658, 0.995, 0.5, 0.995, 0.5, 0.6617, 0.8658, 0.6617, 0.8658, 0.6617, 0.5, 0.6617, 0.5, 0.3284, 0.8658, 0.3284, 0.5, 0.995, 0.1342, 0.995, 0.1342, 0.6617, 0.5, 0.6617, 0.5, 0.6617, 0.1342, 0.6617, 0.1342, 0.3284, 0.5, 0.3284, 0.5, 0.3284, 0.1342, 0.3284, 0.1342, -0.00485, 0.5, -0.00485, 0.8658, 0.3284, 0.5, 0.3284, 0.5, -0.00485, 0.8658, -0.00485, 0.8658, 0.995, 0.5, 0.995, 0.5, 0.6617, 0.8658, 0.6617, 0.8658, 0.6617, 0.5, 0.6617, 0.5, 0.3284, 0.8658, 0.3284, 0.5, 0.995, 0.1342, 0.995, 0.1342, 0.6617, 0.5, 0.6617, 0.5, 0.6617, 0.1342, 0.6617, 0.1342, 0.3284, 0.5, 0.3284, 0.5, 0.3284, 0.1342, 0.3284, 0.1342, -0.00485, 0.5, -0.00485, 0.8658, 0.3284, 0.5, 0.3284, 0.5, -0.00485, 0.8658, -0.00485, 0.8658, 0.995, 0.5, 0.995, 0.5, 0.6617, 0.8658, 0.6617, 0.8658, 0.6617, 0.5, 0.6617, 0.5, 0.3284, 0.8658, 0.3284, 0.5, 0.995, 0.1342, 0.995, 0.1342, 0.6617, 0.5, 0.6617, 0.5, 0.6617, 0.1342, 0.6617, 0.1342, 0.3284, 0.5, 0.3284, 0.5, 0.3284, 0.1342, 0.3284, 0.1342, -0.00485, 0.5, -0.00485, 0.8658, 0.3284, 0.5, 0.3284, 0.5, -0.00485, 0.8658, -0.00485, 0.8658, 0.995, 0.5, 0.995, 0.5, 0.6617, 0.8658, 0.6617, 0.8658, 0.6617, 0.5, 0.6617, 0.5, 0.3284, 0.8658, 0.3284, 0.5, 0.995, 0.1342, 0.995, 0.1342, 0.6617, 0.5, 0.6617, 0.5, 0.6617, 0.1342, 0.6617, 0.1342, 0.3284, 0.5, 0.3284, 0.5, 0.3284, 0.1342, 0.3284, 0.1342, -0.00485, 0.5, -0.00485, 0.8658, 0.3284, 0.5, 0.3284, 0.5, -0.00485, 0.8658, -0.00485, 0.8658, 0.995, 0.5, 0.995, 0.5, 0.6617, 0.8658, 0.6617, 0.8658, 0.6617, 0.5, 0.6617, 0.5, 0.3284, 0.8658, 0.3284, 0.5, 0.995, 0.1342, 0.995, 0.1342, 0.6617, 0.5, 0.6617, 0.5, 0.6617, 0.1342, 0.6617, 0.1342, 0.3284, 0.5, 0.3284, 0.5, 0.3284, 0.1342, 0.3284, 0.1342, -0.00485, 0.5, -0.00485, 0.8658, 0.3284, 0.5, 0.3284, 0.5, -0.00485, 0.8658, -0.00485, 0.8658, 0.995, 0.5, 0.995, 0.5, 0.6617, 0.8658, 0.6617, 0.8658, 0.6617, 0.5, 0.6617, 0.5, 0.3284, 0.8658, 0.3284, 0.5, 0.995, 0.1342, 0.995, 0.1342, 0.6617, 0.5, 0.6617, 0.5, 0.6617, 0.1342, 0.6617, 0.1342, 0.3284, 0.5, 0.3284])
me_cylinder_031.materials.append(mat_bark)
me_cylinder_031.materials.append(mat_pine_leaves)
me_cylinder_031.use_remesh_preserve_volume = False
me_cylinder_031.use_remesh_preserve_attributes = False
me_cylinder_031.use_mirror_vertex_groups = False
me_cylinder_031.update()

# ---- objects
ob_pine_4 = bpy.data.objects.new('Pine_4', me_cylinder_031)

# ---- transforms, parenting, visibility, modifiers, constraints
ob_pine_4.location = (0.0, 0.0, 0.0)
ob_pine_4.scale = (0.7479, 0.7479, 0.7479)
ob_pine_4.lineart.crease_threshold = 0.0
_vg = ob_pine_4.vertex_groups.new(name='Group')
_m = ob_pine_4.modifiers.new('Auto Smooth', 'NODES')
_m.node_group = ng_auto_smooth
_gi = [s.identifier for s in ng_auto_smooth.interface.items_tree if s.item_type == 'SOCKET' and s.in_out == 'INPUT']
_m[_gi[1]] = 1.014  # Angle

# ---- collection membership
col_collection_1.objects.link(ob_pine_4)

# ---- scene / render settings (as saved in the file)
scene.frame_start = 1; scene.frame_end = 250; scene.frame_set(0)
scene.render.engine = 'CYCLES'
scene.render.resolution_x = 1000
scene.render.resolution_y = 1000
scene.render.dither_intensity = 0.0
scene.cycles.samples = 200
scene.cycles.sampling_pattern = 'TABULATED_SOBOL'
scene.cycles.light_sampling_threshold = 0.0
scene.cycles.use_adaptive_sampling = False
scene.cycles.use_light_tree = False
scene.cycles.caustics_reflective = False
scene.cycles.caustics_refractive = False
scene.cycles.blur_glossy = 0.0
scene.cycles.max_bounces = 2
scene.cycles.pixel_filter_type = 'GAUSSIAN'
scene.cycles.sample_clamp_indirect = 0.0
scene.view_settings.view_transform = 'Standard'
bpy.context.view_layer.update()

# ---- added for rendering (the .blend has no active camera): camera
cam_auto = bpy.data.cameras.new('AutoCamera')
cam_auto.lens = 50.0
cam_auto.sensor_width = 36.0
cam_auto.clip_end = 1000.0
ob_auto_camera = bpy.data.objects.new('AutoCamera', cam_auto)
scene.collection.objects.link(ob_auto_camera)
ob_auto_camera.location = (7.65715, -9.15583, 8.94756)
ob_auto_camera.rotation_euler = (1.09748, -7.21219e-08, 0.694738)
scene.camera = ob_auto_camera
bpy.context.view_layer.update()
